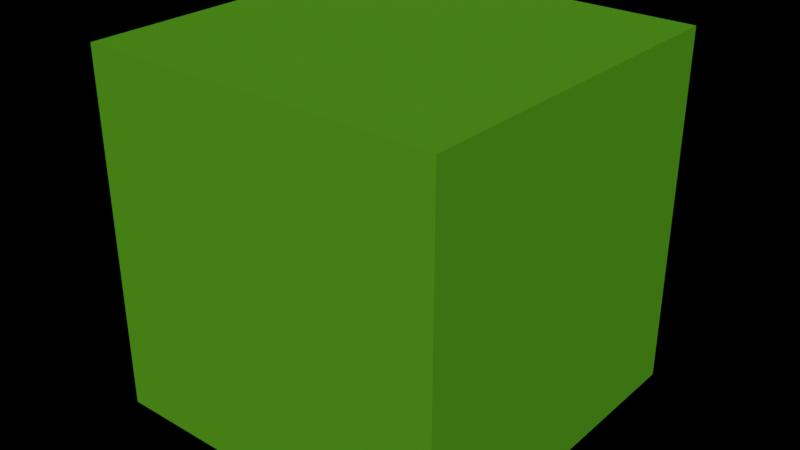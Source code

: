 # Source: trava_rovina.blend  (saved by Blender 2.90.8; exported with 4.5.12 LTS)
import bpy
from mathutils import Matrix  # noqa: F401  (used for matrix-valued properties, if any)

bpy.ops.wm.read_factory_settings(use_empty=True)
scene = bpy.context.scene
scene.name = 'Scene'

# ---- collections
col_collection = bpy.data.collections.new('Collection'); scene.collection.children.link(col_collection)

# ---- materials (node trees are filled in below, after node groups)
mat_material = bpy.data.materials.new('Material')
mat_material.alpha_threshold = 0.0
mat_material.use_transparent_shadow = False
mat_material.line_color = (0.0, 0.0, 0.0, 1.0)

# ---- material node trees
mat_material.use_nodes = True; mat_material.node_tree.nodes.clear()
_N = mat_material.node_tree.nodes; _L = mat_material.node_tree.links
n0 = _N.new('ShaderNodeOutputMaterial'); n0.name = 'Material Output'; n0.location = (300, 300)
n1 = _N.new('ShaderNodeBsdfPrincipled'); n1.name = 'Principled BSDF'; n1.location = (10, 300)
n1.distribution = 'GGX'
n1.subsurface_method = 'BURLEY'
n1.inputs[0].default_value = (0.08228, 0.3005, 0.01298, 1.0)
n1.inputs[2].default_value = 1.0
n1.inputs[3].default_value = 1.45
n1.inputs[13].default_value = 0.0
n1.inputs[20].default_value = 0.0
n1.inputs[27].default_value = (0.0, 0.0, 0.0, 1.0)
n1.inputs[28].default_value = 1.0
_L.new(n1.outputs[0], n0.inputs[0])
n0.is_active_output = True

# ---- world
world_world = bpy.data.worlds.new('World'); scene.world = world_world
world_world.use_nodes = True; world_world.node_tree.nodes.clear()
_N = world_world.node_tree.nodes; _L = world_world.node_tree.links
n0 = _N.new('ShaderNodeOutputWorld'); n0.name = 'World Output'; n0.location = (300, 300)
n1 = _N.new('ShaderNodeBackground'); n1.name = 'Background'; n1.location = (10, 300)
n1.inputs[0].default_value = (0.0, 0.0, 0.0, 1.0)
_L.new(n1.outputs[0], n0.inputs[0])
n0.is_active_output = True
world_world.color = (0.05088, 0.05088, 0.05088)
world_world.use_sun_shadow = False
world_world.sun_shadow_jitter_overblur = 0.0

# ---- meshes
me_cube = bpy.data.meshes.new('Cube')
me_cube.from_pydata([(1.0, 1.0, 1.0), (1.0, 1.0, -1.0), (1.0, -1.0, 1.0), (1.0, -1.0, -1.0), (-1.0, 1.0, 1.0), (-1.0, 1.0, -1.0), (-1.0, -1.0, 1.0), (-1.0, -1.0, -1.0)], [], [(0, 4, 6, 2), (3, 2, 6, 7), (7, 6, 4, 5), (5, 1, 3, 7), (1, 0, 2, 3), (5, 4, 0, 1)])
_uv = me_cube.uv_layers.new(name='UVMap')
_uv.uv.foreach_set('vector', [0.625, 0.5, 0.875, 0.5, 0.875, 0.75, 0.625, 0.75, 0.375, 0.75, 0.625, 0.75, 0.625, 1.0, 0.375, 1.0, 0.375, 0.0, 0.625, 0.0, 0.625, 0.25, 0.375, 0.25, 0.125, 0.5, 0.375, 0.5, 0.375, 0.75, 0.125, 0.75, 0.375, 0.5, 0.625, 0.5, 0.625, 0.75, 0.375, 0.75, 0.375, 0.25, 0.625, 0.25, 0.625, 0.5, 0.375, 0.5])
me_cube.materials.append(mat_material)
me_cube.use_remesh_preserve_volume = False
me_cube.use_remesh_preserve_attributes = False
me_cube.use_mirror_vertex_groups = False
me_cube.update()

# ---- objects
ob_cube = bpy.data.objects.new('Cube', me_cube)

# ---- transforms, parenting, visibility, modifiers, constraints
ob_cube.location = (0.0, 0.0, 0.0)
ob_cube.scale = (5.0, 5.0, 5.0)
ob_cube.lock_rotations_4d = False
ob_cube.empty_display_type = 'ARROWS'
ob_cube.lineart.crease_threshold = 0.0

# ---- collection membership
col_collection.objects.link(ob_cube)

# ---- scene / render settings (as saved in the file)
scene.frame_start = 1; scene.frame_end = 250; scene.frame_set(1)
scene.render.engine = 'BLENDER_EEVEE_NEXT'
scene.cycles.use_denoising = False
scene.cycles.samples = 128
scene.cycles.sampling_pattern = 'TABULATED_SOBOL'
scene.cycles.use_adaptive_sampling = False
scene.cycles.use_light_tree = False
scene.view_settings.view_transform = 'Filmic'
bpy.context.view_layer.update()

# ---- added for rendering (the .blend has no active camera and no usable light): camera, sun
cam_auto = bpy.data.cameras.new('AutoCamera')
cam_auto.lens = 50.0
cam_auto.sensor_width = 36.0
cam_auto.clip_end = 1000.0
ob_auto_camera = bpy.data.objects.new('AutoCamera', cam_auto)
scene.collection.objects.link(ob_auto_camera)
ob_auto_camera.location = (16.0254, -19.2304, 12.8203)
ob_auto_camera.rotation_euler = (1.09748, -7.21219e-08, 0.694738)
scene.camera = ob_auto_camera
light_auto_sun = bpy.data.lights.new('AutoSun', 'SUN')
light_auto_sun.energy = 3.0
light_auto_sun.angle = 0.0523599
ob_auto_sun = bpy.data.objects.new('AutoSun', light_auto_sun)
scene.collection.objects.link(ob_auto_sun)
ob_auto_sun.rotation_euler = (0.872665, 0.174533, 0.523599)
bpy.context.view_layer.update()
